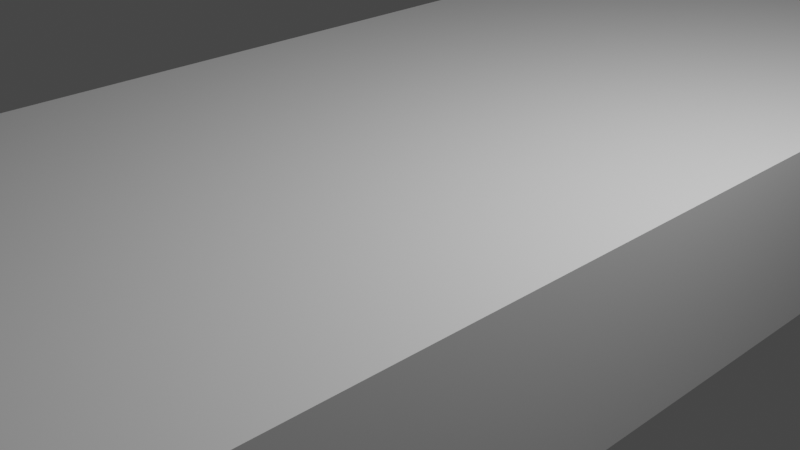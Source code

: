 # Source: exp1.blend  (saved by Blender 2.80.75; exported with 4.5.12 LTS)
import bpy
from mathutils import Matrix  # noqa: F401  (used for matrix-valued properties, if any)

bpy.ops.wm.read_factory_settings(use_empty=True)
scene = bpy.context.scene
scene.name = 'Scene'

# ---- collections
col_collection = bpy.data.collections.new('Collection'); scene.collection.children.link(col_collection)

# ---- materials (node trees are filled in below, after node groups)
mat_material = bpy.data.materials.new('Material')
mat_material.alpha_threshold = 0.0
mat_material.use_transparent_shadow = False
mat_material.line_color = (0.0, 0.0, 0.0, 1.0)

# ---- material node trees
mat_material.use_nodes = True; mat_material.node_tree.nodes.clear()
_N = mat_material.node_tree.nodes; _L = mat_material.node_tree.links
n0 = _N.new('ShaderNodeOutputMaterial'); n0.name = 'Material Output'; n0.location = (300, 300)
n1 = _N.new('ShaderNodeBsdfPrincipled'); n1.name = 'Principled BSDF'; n1.location = (10, 300)
n1.distribution = 'GGX'
n1.subsurface_method = 'BURLEY'
n1.inputs[2].default_value = 0.4
n1.inputs[3].default_value = 1.45
n1.inputs[27].default_value = (0.0, 0.0, 0.0, 1.0)
n1.inputs[28].default_value = 1.0
_L.new(n1.outputs[0], n0.inputs[0])
n0.is_active_output = True

# ---- world
world_world = bpy.data.worlds.new('World'); scene.world = world_world
world_world.use_nodes = True; world_world.node_tree.nodes.clear()
_N = world_world.node_tree.nodes; _L = world_world.node_tree.links
n0 = _N.new('ShaderNodeOutputWorld'); n0.name = 'World Output'; n0.location = (300, 300)
n1 = _N.new('ShaderNodeBackground'); n1.name = 'Background'; n1.location = (10, 300)
n1.inputs[0].default_value = (0.05088, 0.05088, 0.05088, 1.0)
_L.new(n1.outputs[0], n0.inputs[0])
n0.is_active_output = True
world_world.color = (0.05088, 0.05088, 0.05088)
world_world.use_sun_shadow = False
world_world.sun_shadow_jitter_overblur = 0.0

# ---- cameras
cam_camera = bpy.data.cameras.new('Camera')
cam_camera.clip_end = 100.0
cam_camera.ortho_scale = 7.314

# ---- lights
light_light = bpy.data.lights.new('Light', 'POINT')
light_light.transmission_factor = 0.0
light_light.energy = 1000.0
light_light.shadow_soft_size = 0.1
light_light.shadow_maximum_resolution = 0.006
light_light.use_absolute_resolution = True

# ---- meshes
me_cube = bpy.data.meshes.new('Cube')
me_cube.from_pydata([(1.0, 1.0, 1.0), (1.0, 1.0, -1.0), (1.0, -1.0, 1.0), (1.0, -1.0, -1.0), (-1.0, 1.0, 1.0), (-1.0, 1.0, -1.0), (-1.0, -1.0, 1.0), (-1.0, -1.0, -1.0)], [], [(0, 4, 6, 2), (3, 2, 6, 7), (7, 6, 4, 5), (5, 1, 3, 7), (1, 0, 2, 3), (5, 4, 0, 1)])
_uv = me_cube.uv_layers.new(name='UVMap')
_uv.uv.foreach_set('vector', [0.375, 0.0, 0.625, 0.0, 0.625, 0.25, 0.375, 0.25, 0.375, 0.25, 0.625, 0.25, 0.625, 0.5, 0.375, 0.5, 0.375, 0.5, 0.625, 0.5, 0.625, 0.75, 0.375, 0.75, 0.375, 0.75, 0.625, 0.75, 0.625, 1.0, 0.375, 1.0, 0.125, 0.5, 0.375, 0.5, 0.375, 0.75, 0.125, 0.75, 0.625, 0.5, 0.875, 0.5, 0.875, 0.75, 0.625, 0.75])
me_cube.materials.append(mat_material)
me_cube.use_remesh_preserve_volume = False
me_cube.use_remesh_preserve_attributes = False
me_cube.use_mirror_vertex_groups = False
me_cube.update()

# ---- objects
ob_cube = bpy.data.objects.new('Cube', me_cube)
ob_light = bpy.data.objects.new('Light', light_light)
ob_camera = bpy.data.objects.new('Camera', cam_camera)

# ---- transforms, parenting, visibility, modifiers, constraints
ob_cube.location = (0.0, 0.0, 0.0)
ob_cube.scale = (3.0, 10.0, 1.0)
ob_cube.lock_rotations_4d = False
ob_cube.empty_display_type = 'ARROWS'
ob_cube.lineart.crease_threshold = 0.0
ob_light.location = (4.076, 1.005, 5.904)
ob_light.rotation_euler = (0.6503, 0.05522, 1.866)
ob_light.lock_rotations_4d = False
ob_light.empty_display_type = 'ARROWS'
ob_light.color = (0.0, 0.0, 0.0, 0.0)
ob_light.lineart.crease_threshold = 0.0
ob_camera.location = (7.359, -6.926, 4.958)
ob_camera.rotation_euler = (1.109, 0.0, 0.8149)
ob_camera.lock_rotations_4d = False
ob_camera.empty_display_type = 'ARROWS'
ob_camera.color = (0.0, 0.0, 0.0, 0.0)
ob_camera.display_type = 'WIRE'
ob_camera.lineart.crease_threshold = 0.0

# ---- collection membership
col_collection.objects.link(ob_cube)
col_collection.objects.link(ob_light)
col_collection.objects.link(ob_camera)

# ---- scene / render settings (as saved in the file)
scene.camera = ob_camera
scene.frame_start = 1; scene.frame_end = 250; scene.frame_set(1)
scene.render.engine = 'BLENDER_EEVEE_NEXT'
scene.cycles.use_denoising = False
scene.cycles.samples = 128
scene.cycles.sampling_pattern = 'TABULATED_SOBOL'
scene.cycles.use_adaptive_sampling = False
scene.cycles.use_light_tree = False
scene.view_settings.view_transform = 'Filmic'
bpy.context.view_layer.update()
